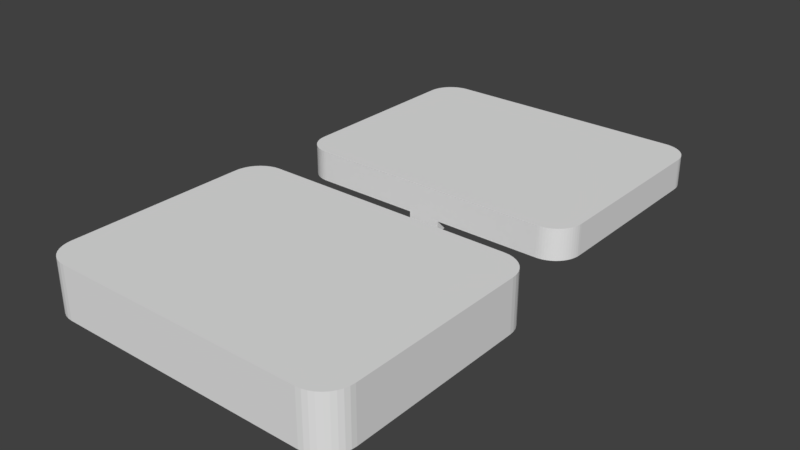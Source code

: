 # Source: sensor_holder.blend  (saved by Blender 3.1.7; exported with 4.5.12 LTS)
import bpy
from mathutils import Matrix  # noqa: F401  (used for matrix-valued properties, if any)

bpy.ops.wm.read_factory_settings(use_empty=True)
scene = bpy.context.scene
scene.name = 'Scene'

# ---- collections
col_collection_5 = bpy.data.collections.new('Collection 5'); scene.collection.children.link(col_collection_5)

# ---- world
world_world = bpy.data.worlds.new('World'); scene.world = world_world
world_world.color = (0.05088, 0.05088, 0.05088)
world_world.use_sun_shadow = False
world_world.sun_shadow_jitter_overblur = 0.0
world_world.cycles.sampling_method = 'MANUAL'

# ---- meshes
me_cube_001 = bpy.data.meshes.new('Cube.001')
me_cube_001.from_pydata([(2.5, -2.915, 1.5), (9.564, 0.25, 1.689), (6.939, 0.25, 4.314), (7.5, -2.915, -3.5), (2.524, -2.915, 1.01), (9.306, 0.25, 1.702), (2.596, -2.915, 0.5245), (9.052, 0.25, 1.74), (2.715, -2.915, 0.04858), (8.802, 0.25, 1.802), (8.559, 0.25, 1.889), (2.881, -2.915, -0.4134), (3.09, -2.915, -0.857), (8.326, 0.25, 1.999), (3.343, -2.915, -1.278), (8.105, 0.25, 2.132), (7.898, 0.25, 2.285), (3.635, -2.915, -1.672), (7.708, 0.25, 2.458), (3.964, -2.915, -2.036), (4.328, -2.915, -2.365), (7.535, 0.25, 2.649), (4.722, -2.915, -2.657), (7.381, 0.25, 2.856), (5.143, -2.915, -2.91), (7.249, 0.25, 3.077), (5.587, -2.915, -3.119), (7.139, 0.25, 3.31), (6.049, -2.915, -3.285), (7.052, 0.25, 3.552), (6.525, -2.915, -3.404), (6.989, 0.25, 3.802), (7.01, -2.915, -3.476), (6.951, 0.25, 4.057), (7.5, -2.915, 51.5), (40.06, 0.25, 4.314), (37.44, 0.25, 1.689), (2.5, -2.915, 46.5), (40.05, 0.25, 4.057), (7.01, -2.915, 51.48), (6.525, -2.915, 51.4), (40.01, 0.25, 3.802), (39.95, 0.25, 3.552), (6.049, -2.915, 51.28), (39.86, 0.25, 3.31), (5.587, -2.915, 51.12), (39.75, 0.25, 3.077), (5.143, -2.915, 50.91), (39.62, 0.25, 2.856), (4.722, -2.915, 50.66), (4.328, -2.915, 50.37), (39.47, 0.25, 2.649), (39.29, 0.25, 2.458), (3.964, -2.915, 50.04), (3.635, -2.915, 49.67), (39.1, 0.25, 2.285), (3.343, -2.915, 49.28), (38.89, 0.25, 2.132), (3.09, -2.915, 48.86), (38.67, 0.25, 1.999), (2.881, -2.915, 48.41), (38.44, 0.25, 1.889), (2.715, -2.915, 47.95), (38.2, 0.25, 1.802), (37.95, 0.25, 1.74), (2.596, -2.915, 47.48), (37.69, 0.25, 1.702), (2.524, -2.915, 46.99), (7.5, -1.25, -1.5), (9.564, 0.25, 46.31), (7.5, 2.75, -3.5), (37.44, 0.25, 46.31), (4.5, -1.25, 1.5), (2.5, 2.75, 1.5), (7.01, 2.75, -3.476), (6.939, 0.25, 14.16), (7.206, -1.25, -1.486), (6.939, 0.25, 43.69), (6.915, -1.25, -1.442), (6.525, 2.75, -3.404), (6.629, -1.25, -1.371), (6.049, 2.75, -3.285), (5.587, 2.75, -3.119), (6.352, -1.25, -1.272), (5.143, 2.75, -2.91), (6.086, -1.25, -1.146), (4.722, 2.75, -2.657), (5.833, -1.25, -0.9944), (5.597, -1.25, -0.819), (4.328, 2.75, -2.365), (5.379, -1.25, -0.6213), (3.964, 2.75, -2.036), (3.635, 2.75, -1.672), (5.181, -1.25, -0.4032), (3.343, 2.75, -1.278), (5.006, -1.25, -0.1667), (3.09, 2.75, -0.857), (4.854, -1.25, 0.08581), (4.728, -1.25, 0.352), (2.881, 2.75, -0.4134), (4.629, -1.25, 0.6291), (2.715, 2.75, 0.04858), (2.596, 2.75, 0.5245), (4.558, -1.25, 0.9147), (4.514, -1.25, 1.206), (2.524, 2.75, 1.01), (2.5, 2.75, 46.5), (4.5, -1.25, 46.5), (7.5, 2.75, 51.5), (7.5, -1.25, 49.5), (2.524, 2.75, 46.99), (4.514, -1.25, 46.79), (4.558, -1.25, 47.09), (2.596, 2.75, 47.48), (4.629, -1.25, 47.37), (2.715, 2.75, 47.95), (4.728, -1.25, 47.65), (2.881, 2.75, 48.41), (4.854, -1.25, 47.91), (3.09, 2.75, 48.86), (5.006, -1.25, 48.17), (3.343, 2.75, 49.28), (5.181, -1.25, 48.4), (3.635, 2.75, 49.67), (3.964, 2.75, 50.04), (5.379, -1.25, 48.62), (5.597, -1.25, 48.82), (4.328, 2.75, 50.37), (5.833, -1.25, 48.99), (4.722, 2.75, 50.66), (6.086, -1.25, 49.15), (5.143, 2.75, 50.91), (6.352, -1.25, 49.27), (5.587, 2.75, 51.12), (6.049, 2.75, 51.28), (6.629, -1.25, 49.37), (6.915, -1.25, 49.44), (6.525, 2.75, 51.4), (7.01, 2.75, 51.48), (7.206, -1.25, 49.49), (39.5, -2.915, -3.5), (44.5, -2.915, 1.5), (39.99, -2.915, -3.476), (40.48, -2.915, -3.404), (40.95, -2.915, -3.285), (21.13, 0.25, 21.53), (41.41, -2.915, -3.119), (39.32, 0.25, 30.57), (41.86, -2.915, -2.91), (39.87, 0.25, 30.86), (42.28, -2.915, -2.657), (40.03, 0.25, 31.14), (42.67, -2.915, -2.365), (40.05, 0.25, 43.94), (43.04, -2.915, -2.036), (40.06, 0.25, 43.69), (40.06, 0.25, 31.38), (43.37, -2.915, -1.672), (40.06, 0.25, 31.3), (43.66, -2.915, -1.278), (39.86, 0.25, 44.69), (43.91, -2.915, -0.857), (39.95, 0.25, 44.45), (44.12, -2.915, -0.4134), (39.62, 0.25, 45.14), (44.28, -2.915, 0.04858), (39.47, 0.25, 45.35), (44.4, -2.915, 0.5245), (39.75, 0.25, 44.92), (44.48, -2.915, 1.01), (44.5, -2.915, 46.5), (40.01, 0.25, 44.2), (39.5, -2.915, 51.5), (5.98, 0.25, 13.84), (5.942, 0.25, 14.22), (44.48, -2.915, 46.99), (6.217, 0.25, 14.28), (44.4, -2.915, 47.48), (6.054, 0.25, 14.08), (44.28, -2.915, 47.95), (17.42, 0.25, 19.26), (44.12, -2.915, 48.41), (6.989, 0.25, 44.2), (43.91, -2.915, 48.86), (6.951, 0.25, 43.94), (43.66, -2.915, 49.28), (7.139, 0.25, 44.69), (43.37, -2.915, 49.67), (7.381, 0.25, 45.14), (43.04, -2.915, 50.04), (42.67, -2.915, 50.37), (7.249, 0.25, 44.92), (39.29, 0.25, 45.54), (42.28, -2.915, 50.66), (41.86, -2.915, 50.91), (39.1, 0.25, 45.71), (41.41, -2.915, 51.12), (7.535, 0.25, 45.35), (7.052, 0.25, 44.45), (40.95, -2.915, 51.28), (7.898, 0.25, 45.71), (40.48, -2.915, 51.4), (8.326, 0.25, 46.0), (39.99, -2.915, 51.48), (44.5, 2.75, 1.5), (38.44, 0.25, 46.11), (42.5, -1.25, 1.5), (8.105, 0.25, 45.87), (38.67, 0.25, 46.0), (39.5, -1.25, -1.5), (39.5, 2.75, -3.5), (8.802, 0.25, 46.2), (37.95, 0.25, 46.26), (42.49, -1.25, 1.206), (9.306, 0.25, 46.3), (44.48, 2.75, 1.01), (37.69, 0.25, 46.3), (42.44, -1.25, 0.9147), (9.052, 0.25, 46.26), (44.4, 2.75, 0.5245), (8.559, 0.25, 46.11), (42.37, -1.25, 0.6291), (38.2, 0.25, 46.2), (44.28, 2.75, 0.04858), (38.89, 0.25, 45.87), (42.27, -1.25, 0.352), (7.708, 0.25, 45.54), (44.12, 2.75, -0.4134), (42.15, -1.25, 0.08581), (43.91, 2.75, -0.857), (41.99, -1.25, -0.1667), (43.66, 2.75, -1.278), (41.82, -1.25, -0.4032), (43.37, 2.75, -1.672), (43.04, 2.75, -2.036), (41.62, -1.25, -0.6213), (41.4, -1.25, -0.819), (42.67, 2.75, -2.365), (42.28, 2.75, -2.657), (41.17, -1.25, -0.9944), (41.86, 2.75, -2.91), (40.91, -1.25, -1.146), (41.41, 2.75, -3.119), (40.65, -1.25, -1.272), (40.95, 2.75, -3.285), (40.37, -1.25, -1.371), (40.09, -1.25, -1.442), (40.48, 2.75, -3.404), (39.99, 2.75, -3.476), (39.79, -1.25, -1.486), (39.5, -1.25, 49.5), (39.5, 2.75, 51.5), (44.5, 2.75, 46.5), (42.5, -1.25, 46.5), (39.79, -1.25, 49.49), (39.99, 2.75, 51.48), (40.48, 2.75, 51.4), (40.09, -1.25, 49.44), (40.95, 2.75, 51.28), (40.37, -1.25, 49.37), (41.41, 2.75, 51.12), (40.65, -1.25, 49.27), (41.86, 2.75, 50.91), (40.91, -1.25, 49.15), (42.28, 2.75, 50.66), (41.17, -1.25, 48.99), (42.67, 2.75, 50.37), (41.4, -1.25, 48.82), (43.04, 2.75, 50.04), (41.62, -1.25, 48.62), (43.37, 2.75, 49.67), (41.82, -1.25, 48.4), (43.66, 2.75, 49.28), (41.99, -1.25, 48.17), (43.91, 2.75, 48.86), (42.15, -1.25, 47.91), (44.12, 2.75, 48.41), (42.27, -1.25, 47.65), (44.28, 2.75, 47.95), (42.37, -1.25, 47.37), (42.44, -1.25, 47.09), (44.4, 2.75, 47.48), (42.49, -1.25, 46.79), (44.48, 2.75, 46.99), (40.09, -2.915, 49.44), (39.5, -2.915, 49.5), (39.79, -2.915, 49.49), (4.5, -2.915, 46.5), (4.558, -2.915, 47.09), (4.514, -2.915, 46.79), (4.728, -2.915, 47.65), (5.006, -2.915, 48.17), (4.854, -2.915, 47.91), (4.629, -2.915, 47.37), (5.379, -2.915, -0.6213), (6.086, -2.915, -1.146), (5.833, -2.915, -0.9944), (5.597, -2.915, -0.819), (6.629, -2.915, -1.371), (7.206, -2.915, -1.486), (6.915, -2.915, -1.442), (7.5, -2.915, -1.5), (6.352, -2.915, -1.272), (6.352, -2.915, 49.27), (6.629, -2.915, 49.37), (6.915, -2.915, 49.44), (7.206, -2.915, 49.49), (7.5, -2.915, 49.5), (40.65, -2.915, 49.27), (41.17, -2.915, 48.99), (40.91, -2.915, 49.15), (41.62, -2.915, -0.6213), (41.62, -2.915, 48.62), (41.4, -2.915, 48.82), (40.37, -2.915, 49.37), (41.99, -2.915, -0.1667), (41.99, -2.915, 48.17), (42.27, -2.915, 0.352), (42.27, -2.915, 47.65), (42.15, -2.915, 0.08581), (42.15, -2.915, 47.91), (42.44, -2.915, 0.9147), (42.44, -2.915, 47.09), (42.5, -2.915, 1.5), (42.49, -2.915, 1.206), (42.5, -2.915, 46.5), (42.37, -2.915, 0.6291), (42.49, -2.915, 46.79), (41.82, -2.915, -0.4032), (42.37, -2.915, 47.37), (41.82, -2.915, 48.4), (4.514, -2.915, 1.206), (4.5, -2.915, 1.5), (4.558, -2.915, 0.9147), (4.728, -2.915, 0.352), (4.629, -2.915, 0.6291), (5.006, -2.915, -0.1667), (5.379, -2.915, 48.62), (5.181, -2.915, -0.4032), (5.181, -2.915, 48.4), (4.854, -2.915, 0.08581), (6.086, -2.915, 49.15), (5.833, -2.915, 48.99), (39.79, -2.915, -1.486), (40.65, -2.915, -1.272), (40.37, -2.915, -1.371), (41.17, -2.915, -0.9944), (41.4, -2.915, -0.819), (40.09, -2.915, -1.442), (40.91, -2.915, -1.146), (39.5, -2.915, -1.5), (5.597, -2.915, 48.82), (6.939, -1.25, 4.314), (6.951, -1.25, 43.94), (6.939, -1.25, 43.69), (7.052, -1.25, 44.45), (7.249, -1.25, 44.92), (7.381, -1.25, 45.14), (7.139, -1.25, 44.69), (6.989, -1.25, 44.2), (7.535, -1.25, 45.35), (7.898, -1.25, 45.71), (7.708, -1.25, 45.54), (8.326, -1.25, 46.0), (8.105, -1.25, 45.87), (9.052, -1.25, 46.26), (8.802, -1.25, 46.2), (9.306, -1.25, 46.3), (8.559, -1.25, 46.11), (9.564, -1.25, 46.31), (7.052, -1.25, 3.552), (7.139, -1.25, 3.31), (7.249, -1.25, 3.077), (7.381, -1.25, 2.856), (7.898, -1.25, 2.285), (7.708, -1.25, 2.458), (7.535, -1.25, 2.649), (8.326, -1.25, 1.999), (8.802, -1.25, 1.802), (8.559, -1.25, 1.889), (9.306, -1.25, 1.702), (9.052, -1.25, 1.74), (9.564, -1.25, 1.689), (8.105, -1.25, 2.132), (37.95, -1.25, 1.74), (38.44, -1.25, 1.889), (38.2, -1.25, 1.802), (38.89, -1.25, 2.132), (39.47, -1.25, 2.649), (39.29, -1.25, 2.458), (39.1, -1.25, 2.285), (38.67, -1.25, 1.999), (39.75, -1.25, 3.077), (39.95, -1.25, 3.552), (39.86, -1.25, 3.31), (39.62, -1.25, 2.856), (40.05, -1.25, 4.057), (40.06, -1.25, 4.314), (40.01, -1.25, 3.802), (37.44, -1.25, 1.689), (37.69, -1.25, 1.702), (6.951, -1.25, 4.057), (6.989, -1.25, 3.802), (38.2, -1.25, 46.2), (37.95, -1.25, 46.26), (38.89, -1.25, 45.87), (38.67, -1.25, 46.0), (38.44, -1.25, 46.11), (37.69, -1.25, 46.3), (39.29, -1.25, 45.54), (39.75, -1.25, 44.92), (39.62, -1.25, 45.14), (39.47, -1.25, 45.35), (39.95, -1.25, 44.45), (40.05, -1.25, 43.94), (40.06, -1.25, 43.69), (40.01, -1.25, 44.2), (39.86, -1.25, 44.69), (39.1, -1.25, 45.71), (37.44, -1.25, 46.31)], [], [(167, 169, 141, 170, 175, 177, 179, 181, 183, 185, 187, 189, 190, 193, 194, 196, 199, 201, 203, 172, 34, 39, 40, 43, 45, 47, 49, 50, 53, 54, 56, 58, 60, 62, 65, 67, 37, 0, 4, 6, 8, 11, 334, 335, 333, 331, 332, 287, 289, 288, 293, 290, 292, 291, 339, 337, 351, 342, 341, 303, 304, 305, 306, 307, 285, 286, 284, 314, 308, 310, 309, 313, 312, 330, 316, 320, 318, 329, 322, 327, 325, 323, 324, 321, 326, 317, 319, 315, 328, 311, 347, 346, 349, 344, 345, 348, 343, 350, 301, 299, 300, 298, 302, 26, 28, 30, 32, 3, 140, 142, 143, 144, 146, 148, 150, 152, 154, 157, 159, 161, 163, 165), (340, 334, 11, 12, 14, 17, 19, 20, 22, 24, 26, 302, 295, 296, 297, 294, 338, 336), (204, 252, 170, 141), (251, 108, 34, 172), (0, 37, 106, 73), (102, 105, 73, 106, 110, 113, 115, 117, 119, 121, 123, 124, 127, 129, 131, 133, 134, 137, 138, 108, 251, 255, 256, 258, 260, 262, 264, 266, 268, 270, 272, 274, 276, 278, 281, 283, 252, 204, 215, 219, 223, 227, 229, 231, 233, 234, 237, 238, 240, 242, 244, 247, 248, 210, 70, 74, 79, 81, 82, 84, 86, 89, 91, 92, 94, 96, 99, 101), (70, 3, 32, 74), (74, 32, 30, 79), (79, 30, 28, 81), (81, 28, 26, 82), (82, 26, 24, 84), (84, 24, 22, 86), (86, 22, 20, 89), (89, 20, 19, 91), (91, 19, 17, 92), (92, 17, 14, 94), (94, 14, 12, 96), (96, 12, 11, 99), (99, 11, 8, 101), (101, 8, 6, 102), (102, 6, 4, 105), (105, 4, 0, 73), (34, 108, 138, 39), (39, 138, 137, 40), (40, 137, 134, 43), (43, 134, 133, 45), (45, 133, 131, 47), (47, 131, 129, 49), (49, 129, 127, 50), (50, 127, 124, 53), (53, 124, 123, 54), (54, 123, 121, 56), (56, 121, 119, 58), (58, 119, 117, 60), (60, 117, 115, 62), (62, 115, 113, 65), (65, 113, 110, 67), (67, 110, 106, 37), (140, 210, 248, 142), (142, 248, 247, 143), (143, 247, 244, 144), (144, 244, 242, 146), (146, 242, 240, 148), (148, 240, 238, 150), (150, 238, 237, 152), (152, 237, 234, 154), (154, 234, 233, 157), (157, 233, 231, 159), (159, 231, 229, 161), (161, 229, 227, 163), (163, 227, 223, 165), (165, 223, 219, 167), (167, 219, 215, 169), (169, 215, 204, 141), (251, 172, 203, 255), (255, 203, 201, 256), (256, 201, 199, 258), (258, 199, 196, 260), (260, 196, 194, 262), (262, 194, 193, 264), (264, 193, 190, 266), (266, 190, 189, 268), (268, 189, 187, 270), (270, 187, 185, 272), (272, 185, 183, 274), (274, 183, 181, 276), (276, 181, 179, 278), (278, 179, 177, 281), (281, 177, 175, 283), (283, 175, 170, 252), (70, 210, 140, 3), (253, 206, 323, 325), (307, 109, 250, 285), (72, 107, 287, 332), (114, 112, 111, 107, 72, 104, 103, 373, 372, 371, 370, 402, 401, 352, 354, 353, 359, 355, 358, 356, 357, 360, 362, 361, 364, 363, 368, 366, 365, 367, 369, 419, 408, 404, 403, 407, 406, 405, 418, 409, 412, 411, 410, 253, 282, 280, 279, 277, 275, 273, 271, 269, 267, 265, 263, 261, 259, 257, 254, 250, 109, 139, 136, 135, 132, 130, 128, 126, 125, 122, 120, 118, 116), (249, 246, 245, 243, 241, 239, 236, 235, 232, 230, 228, 225, 221, 217, 213, 206, 253, 410, 417, 413, 416, 414, 415, 397, 396, 398, 393, 394, 392, 395, 388, 389, 390, 387, 391, 385, 386, 384, 400, 399, 382, 380, 381, 378, 379, 377, 383, 374, 375, 376, 373, 103, 100, 98, 97, 95, 93, 90, 88, 87, 85, 83, 80, 78, 76, 68, 209), (301, 68, 76, 299), (299, 76, 78, 300), (300, 78, 80, 298), (298, 80, 83, 302), (302, 83, 85, 295), (295, 85, 87, 296), (296, 87, 88, 297), (297, 88, 90, 294), (90, 93, 338, 294), (338, 93, 95, 336), (336, 95, 97, 340), (340, 97, 98, 334), (334, 98, 100, 335), (335, 100, 103, 333), (333, 103, 104, 331), (331, 104, 72, 332), (306, 139, 109, 307), (305, 136, 139, 306), (304, 135, 136, 305), (303, 132, 135, 304), (341, 130, 132, 303), (342, 128, 130, 341), (351, 126, 128, 342), (337, 125, 126, 351), (339, 122, 125, 337), (120, 122, 339, 291), (292, 118, 120, 291), (290, 116, 118, 292), (293, 114, 116, 290), (288, 112, 114, 293), (289, 111, 112, 288), (287, 107, 111, 289), (343, 249, 209, 350), (348, 246, 249, 343), (345, 245, 246, 348), (344, 243, 245, 345), (349, 241, 243, 344), (346, 239, 241, 349), (347, 236, 239, 346), (311, 235, 236, 347), (328, 232, 235, 311), (315, 230, 232, 328), (319, 228, 230, 315), (317, 225, 228, 319), (326, 221, 225, 317), (321, 217, 221, 326), (324, 213, 217, 321), (323, 206, 213, 324), (285, 250, 254, 286), (286, 254, 257, 284), (257, 259, 314, 284), (314, 259, 261, 308), (308, 261, 263, 310), (310, 263, 265, 309), (309, 265, 267, 313), (313, 267, 269, 312), (312, 269, 271, 330), (330, 271, 273, 316), (316, 273, 275, 320), (320, 275, 277, 318), (318, 277, 279, 329), (329, 279, 280, 322), (322, 280, 282, 327), (327, 282, 253, 325), (350, 209, 68, 301), (369, 69, 71, 419), (352, 2, 75, 77, 354), (77, 75, 174, 173, 178, 176, 180, 145, 147, 149, 151, 158, 156, 155, 153, 171, 162, 160, 168, 164, 166, 192, 195, 224, 208, 205, 222, 212, 216, 71, 69, 214, 218, 211, 220, 202, 207, 200, 226, 197, 188, 191, 186, 198, 182, 184), (415, 155, 156, 35, 397), (75, 2, 33, 31, 29, 27, 25, 23, 21, 18, 16, 15, 13, 10, 9, 7, 5, 1, 36, 66, 64, 63, 61, 59, 57, 55, 52, 51, 48, 46, 44, 42, 41, 38, 35, 156, 158, 151, 149, 147, 145, 180, 176, 178, 173, 174), (382, 1, 5, 380), (380, 5, 7, 381), (381, 7, 9, 378), (378, 9, 10, 379), (379, 10, 13, 377), (377, 13, 15, 383), (383, 15, 16, 374), (374, 16, 18, 375), (375, 18, 21, 376), (376, 21, 23, 373), (373, 23, 25, 372), (372, 25, 27, 371), (371, 27, 29, 370), (370, 29, 31, 402), (402, 31, 33, 401), (401, 33, 2, 352), (367, 214, 69, 369), (365, 218, 214, 367), (366, 211, 218, 365), (368, 220, 211, 366), (363, 202, 220, 368), (364, 207, 202, 363), (361, 200, 207, 364), (362, 226, 200, 361), (360, 197, 226, 362), (357, 188, 197, 360), (356, 191, 188, 357), (358, 186, 191, 356), (355, 198, 186, 358), (359, 182, 198, 355), (353, 184, 182, 359), (354, 77, 184, 353), (400, 66, 36, 399), (384, 64, 66, 400), (386, 63, 64, 384), (385, 61, 63, 386), (391, 59, 61, 385), (387, 57, 59, 391), (390, 55, 57, 387), (389, 52, 55, 390), (388, 51, 52, 389), (395, 48, 51, 388), (392, 46, 48, 395), (44, 46, 392, 394), (42, 44, 394, 393), (398, 41, 42, 393), (396, 38, 41, 398), (397, 35, 38, 396), (419, 71, 216, 408), (408, 216, 212, 404), (404, 212, 222, 403), (403, 222, 205, 407), (407, 205, 208, 406), (406, 208, 224, 405), (405, 224, 195, 418), (418, 195, 192, 409), (192, 166, 412, 409), (166, 164, 411, 412), (164, 168, 410, 411), (168, 160, 417, 410), (160, 162, 413, 417), (162, 171, 416, 413), (171, 153, 414, 416), (153, 155, 415, 414), (399, 36, 1, 382)])
_uv = me_cube_001.uv_layers.new(name='UVMap')
_uv.uv.foreach_set('vector', [0.3933, 0.7506, 0.3955, 0.7501, 0.3977, 0.75, 0.6023, 0.75, 0.6045, 0.7501, 0.6067, 0.7506, 0.6089, 0.7513, 0.611, 0.7522, 0.613, 0.7534, 0.6149, 0.7549, 0.6167, 0.7566, 0.6183, 0.7585, 0.6198, 0.7606, 0.6212, 0.7629, 0.6223, 0.7654, 0.6233, 0.7679, 0.624, 0.7706, 0.6246, 0.7734, 0.6249, 0.7762, 0.625, 0.7791, 0.625, 0.9709, 0.6249, 0.9738, 0.6246, 0.9766, 0.624, 0.9794, 0.6233, 0.9821, 0.6223, 0.9846, 0.6212, 0.9871, 0.6198, 0.9894, 0.6183, 0.9915, 0.6167, 0.9934, 0.6149, 0.9951, 0.613, 0.9966, 0.611, 0.9978, 0.6089, 0.9987, 0.6067, 0.9994, 0.6045, 0.9999, 0.6023, 1.0, 0.3977, 1.0, 0.3955, 0.9999, 0.3933, 0.9994, 0.3911, 0.9987, 0.389, 0.9978, 0.3925, 0.987, 0.3938, 0.9876, 0.3951, 0.988, 0.3964, 0.9883, 0.3977, 0.9884, 0.6023, 0.9884, 0.6036, 0.9883, 0.6049, 0.988, 0.6062, 0.9876, 0.6075, 0.987, 0.6087, 0.9863, 0.6098, 0.9854, 0.6109, 0.9844, 0.6119, 0.9833, 0.6128, 0.982, 0.6136, 0.9806, 0.6143, 0.9792, 0.6149, 0.9776, 0.6153, 0.976, 0.6156, 0.9743, 0.6158, 0.9726, 0.6159, 0.9709, 0.6159, 0.7791, 0.6158, 0.7774, 0.6156, 0.7757, 0.6153, 0.774, 0.6149, 0.7724, 0.6143, 0.7708, 0.6136, 0.7694, 0.6128, 0.768, 0.6119, 0.7667, 0.6109, 0.7656, 0.6098, 0.7646, 0.6087, 0.7637, 0.6075, 0.763, 0.6062, 0.7624, 0.6049, 0.762, 0.6036, 0.7617, 0.6023, 0.7616, 0.3977, 0.7616, 0.3964, 0.7617, 0.3951, 0.762, 0.3938, 0.7624, 0.3925, 0.763, 0.3913, 0.7637, 0.3902, 0.7646, 0.3891, 0.7656, 0.3881, 0.7667, 0.3872, 0.768, 0.3864, 0.7694, 0.3857, 0.7708, 0.3851, 0.7724, 0.3847, 0.774, 0.3844, 0.7757, 0.3842, 0.7774, 0.3841, 0.7791, 0.3841, 0.9709, 0.3842, 0.9726, 0.3844, 0.9743, 0.3847, 0.976, 0.3851, 0.9776, 0.3767, 0.9821, 0.376, 0.9794, 0.3754, 0.9766, 0.3751, 0.9738, 0.375, 0.9709, 0.375, 0.7791, 0.3751, 0.7762, 0.3754, 0.7734, 0.376, 0.7706, 0.3767, 0.7679, 0.3777, 0.7654, 0.3788, 0.7629, 0.3802, 0.7606, 0.3817, 0.7585, 0.3833, 0.7566, 0.3851, 0.7549, 0.387, 0.7534, 0.389, 0.7522, 0.3911, 0.7513, 0.3913, 0.9863, 0.3925, 0.987, 0.389, 0.9978, 0.387, 0.9966, 0.3851, 0.9951, 0.3833, 0.9934, 0.3817, 0.9915, 0.3802, 0.9894, 0.3788, 0.9871, 0.3777, 0.9846, 0.3767, 0.9821, 0.3851, 0.9776, 0.3857, 0.9792, 0.3864, 0.9806, 0.3872, 0.982, 0.3881, 0.9833, 0.3891, 0.9844, 0.3902, 0.9854, 0.3977, 0.5, 0.6023, 0.5, 0.6023, 0.75, 0.3977, 0.75, 0.6541, 0.5, 0.8459, 0.5, 0.8459, 0.75, 0.6541, 0.75, 0.3977, 0.0, 0.6023, 0.0, 0.6023, 0.25, 0.3977, 0.25, 0.3933, 0.2506, 0.3955, 0.2501, 0.3977, 0.25, 0.6023, 0.25, 0.6045, 0.2501, 0.6067, 0.2506, 0.6089, 0.2513, 0.611, 0.2522, 0.613, 0.2534, 0.6149, 0.2549, 0.6167, 0.2566, 0.6183, 0.2585, 0.6198, 0.2606, 0.6212, 0.2629, 0.6223, 0.2654, 0.6233, 0.2679, 0.624, 0.2706, 0.6246, 0.2734, 0.6249, 0.2762, 0.625, 0.2791, 0.625, 0.4709, 0.6249, 0.4738, 0.6246, 0.4766, 0.624, 0.4794, 0.6233, 0.4821, 0.6223, 0.4846, 0.6212, 0.4871, 0.6198, 0.4894, 0.6183, 0.4915, 0.6167, 0.4934, 0.6149, 0.4951, 0.613, 0.4966, 0.611, 0.4978, 0.6089, 0.4987, 0.6067, 0.4994, 0.6045, 0.4999, 0.6023, 0.5, 0.3977, 0.5, 0.3955, 0.4999, 0.3933, 0.4994, 0.3911, 0.4987, 0.389, 0.4978, 0.387, 0.4966, 0.3851, 0.4951, 0.3833, 0.4934, 0.3817, 0.4915, 0.3802, 0.4894, 0.3788, 0.4871, 0.3777, 0.4846, 0.3767, 0.4821, 0.376, 0.4794, 0.3754, 0.4766, 0.3751, 0.4738, 0.375, 0.4709, 0.375, 0.2791, 0.3751, 0.2762, 0.3754, 0.2734, 0.376, 0.2706, 0.3767, 0.2679, 0.3777, 0.2654, 0.3788, 0.2629, 0.3802, 0.2606, 0.3817, 0.2585, 0.3833, 0.2566, 0.3851, 0.2549, 0.387, 0.2534, 0.389, 0.2522, 0.3911, 0.2513, 0.1541, 0.5, 0.1541, 0.75, 0.1512, 0.75, 0.1512, 0.5, 0.1512, 0.5, 0.1512, 0.75, 0.1484, 0.75, 0.1484, 0.5, 0.1484, 0.5, 0.1484, 0.75, 0.1456, 0.75, 0.1456, 0.5, 0.1456, 0.5, 0.1456, 0.75, 0.1429, 0.75, 0.1429, 0.5, 0.1429, 0.5, 0.1429, 0.75, 0.1404, 0.75, 0.1404, 0.5, 0.1404, 0.5, 0.1404, 0.75, 0.1379, 0.75, 0.1379, 0.5, 0.1379, 0.5, 0.1379, 0.75, 0.1356, 0.75, 0.1356, 0.5, 0.1356, 0.5, 0.1356, 0.75, 0.125, 0.75, 0.125, 0.5, 0.375, 0.25, 0.375, 0.0, 0.3833, 0.0, 0.3833, 0.25, 0.3833, 0.25, 0.3833, 0.0, 0.3851, 0.0, 0.3851, 0.25, 0.3851, 0.25, 0.3851, 0.0, 0.387, 0.0, 0.387, 0.25, 0.387, 0.25, 0.387, 0.0, 0.389, 0.0, 0.389, 0.25, 0.389, 0.25, 0.389, 0.0, 0.3911, 0.0, 0.3911, 0.25, 0.3911, 0.25, 0.3911, 0.0, 0.3933, 0.0, 0.3933, 0.25, 0.3933, 0.25, 0.3933, 0.0, 0.3955, 0.0, 0.3955, 0.25, 0.3955, 0.25, 0.3955, 0.0, 0.3977, 0.0, 0.3977, 0.25, 0.8459, 0.75, 0.8459, 0.5, 0.8488, 0.5, 0.8488, 0.75, 0.8488, 0.75, 0.8488, 0.5, 0.8516, 0.5, 0.8516, 0.75, 0.8516, 0.75, 0.8516, 0.5, 0.8544, 0.5, 0.8544, 0.75, 0.8544, 0.75, 0.8544, 0.5, 0.8571, 0.5, 0.8571, 0.75, 0.8571, 0.75, 0.8571, 0.5, 0.8596, 0.5, 0.8596, 0.75, 0.8596, 0.75, 0.8596, 0.5, 0.8621, 0.5, 0.8621, 0.75, 0.8621, 0.75, 0.8621, 0.5, 0.8644, 0.5, 0.8644, 0.75, 0.8644, 0.75, 0.8644, 0.5, 0.875, 0.5, 0.875, 0.75, 0.625, 0.0, 0.625, 0.25, 0.6167, 0.25, 0.6167, 0.0, 0.6167, 0.0, 0.6167, 0.25, 0.6149, 0.25, 0.6149, 0.0, 0.6149, 0.0, 0.6149, 0.25, 0.613, 0.25, 0.613, 0.0, 0.613, 0.0, 0.613, 0.25, 0.611, 0.25, 0.611, 0.0, 0.611, 0.0, 0.611, 0.25, 0.6089, 0.25, 0.6089, 0.0, 0.6089, 0.0, 0.6089, 0.25, 0.6067, 0.25, 0.6067, 0.0, 0.6067, 0.0, 0.6067, 0.25, 0.6045, 0.25, 0.6045, 0.0, 0.6045, 0.0, 0.6045, 0.25, 0.6023, 0.25, 0.6023, 0.0, 0.3459, 0.75, 0.3459, 0.5, 0.3488, 0.5, 0.3488, 0.75, 0.3488, 0.75, 0.3488, 0.5, 0.3516, 0.5, 0.3516, 0.75, 0.3516, 0.75, 0.3516, 0.5, 0.3544, 0.5, 0.3544, 0.75, 0.3544, 0.75, 0.3544, 0.5, 0.3571, 0.5, 0.3571, 0.75, 0.3571, 0.75, 0.3571, 0.5, 0.3596, 0.5, 0.3596, 0.75, 0.3596, 0.75, 0.3596, 0.5, 0.3621, 0.5, 0.3621, 0.75, 0.3621, 0.75, 0.3621, 0.5, 0.3644, 0.5, 0.3644, 0.75, 0.3644, 0.75, 0.3644, 0.5, 0.375, 0.5, 0.375, 0.75, 0.375, 0.75, 0.375, 0.5, 0.3833, 0.5, 0.3833, 0.75, 0.3833, 0.75, 0.3833, 0.5, 0.3851, 0.5, 0.3851, 0.75, 0.3851, 0.75, 0.3851, 0.5, 0.387, 0.5, 0.387, 0.75, 0.387, 0.75, 0.387, 0.5, 0.389, 0.5, 0.389, 0.75, 0.389, 0.75, 0.389, 0.5, 0.3911, 0.5, 0.3911, 0.75, 0.3911, 0.75, 0.3911, 0.5, 0.3933, 0.5, 0.3933, 0.75, 0.3933, 0.75, 0.3933, 0.5, 0.3955, 0.5, 0.3955, 0.75, 0.3955, 0.75, 0.3955, 0.5, 0.3977, 0.5, 0.3977, 0.75, 0.6541, 0.5, 0.6541, 0.75, 0.6512, 0.75, 0.6512, 0.5, 0.6512, 0.5, 0.6512, 0.75, 0.6484, 0.75, 0.6484, 0.5, 0.6484, 0.5, 0.6484, 0.75, 0.6456, 0.75, 0.6456, 0.5, 0.6456, 0.5, 0.6456, 0.75, 0.6429, 0.75, 0.6429, 0.5, 0.6429, 0.5, 0.6429, 0.75, 0.6404, 0.75, 0.6404, 0.5, 0.6404, 0.5, 0.6404, 0.75, 0.6379, 0.75, 0.6379, 0.5, 0.6379, 0.5, 0.6379, 0.75, 0.6356, 0.75, 0.6356, 0.5, 0.6356, 0.5, 0.6356, 0.75, 0.625, 0.75, 0.625, 0.5, 0.625, 0.5, 0.625, 0.75, 0.6167, 0.75, 0.6167, 0.5, 0.6167, 0.5, 0.6167, 0.75, 0.6149, 0.75, 0.6149, 0.5, 0.6149, 0.5, 0.6149, 0.75, 0.613, 0.75, 0.613, 0.5, 0.613, 0.5, 0.613, 0.75, 0.611, 0.75, 0.611, 0.5, 0.611, 0.5, 0.611, 0.75, 0.6089, 0.75, 0.6089, 0.5, 0.6089, 0.5, 0.6089, 0.75, 0.6067, 0.75, 0.6067, 0.5, 0.6067, 0.5, 0.6067, 0.75, 0.6045, 0.75, 0.6045, 0.5, 0.6045, 0.5, 0.6045, 0.75, 0.6023, 0.75, 0.6023, 0.5, 0.1541, 0.5, 0.3459, 0.5, 0.3459, 0.75, 0.1541, 0.75, 0.6103, 0.5, 0.3897, 0.5, 0.3897, 0.6665, 0.6103, 0.6665, 0.8558, 0.6665, 0.8558, 0.5, 0.6442, 0.5, 0.6442, 0.6665, 0.3897, 0.25, 0.6103, 0.25, 0.6103, 0.08346, 0.3897, 0.08346, 0.6146, 0.2508, 0.6132, 0.2504, 0.6117, 0.2501, 0.6103, 0.25, 0.3897, 0.25, 0.3883, 0.2501, 0.3868, 0.2504, 0.3964, 0.2685, 0.3974, 0.2676, 0.3986, 0.2669, 0.3998, 0.2664, 0.401, 0.266, 0.4022, 0.2657, 0.4035, 0.2656, 0.5965, 0.2656, 0.5978, 0.2657, 0.599, 0.266, 0.6002, 0.2664, 0.6014, 0.2669, 0.6026, 0.2676, 0.6036, 0.2685, 0.6047, 0.2695, 0.6056, 0.2706, 0.6064, 0.2718, 0.6072, 0.2731, 0.6078, 0.2745, 0.6084, 0.276, 0.6088, 0.2776, 0.6091, 0.2792, 0.6093, 0.2808, 0.6094, 0.2825, 0.6094, 0.4675, 0.6093, 0.4692, 0.6091, 0.4708, 0.6088, 0.4724, 0.6084, 0.474, 0.6078, 0.4755, 0.6072, 0.4769, 0.6064, 0.4782, 0.6056, 0.4794, 0.6047, 0.4805, 0.6036, 0.4815, 0.6026, 0.4824, 0.6103, 0.5, 0.6117, 0.4999, 0.6132, 0.4996, 0.6146, 0.4992, 0.6159, 0.4985, 0.6172, 0.4977, 0.6185, 0.4968, 0.6196, 0.4956, 0.6207, 0.4944, 0.6217, 0.493, 0.6225, 0.4915, 0.6233, 0.4898, 0.6239, 0.4881, 0.6244, 0.4864, 0.6247, 0.4845, 0.6249, 0.4827, 0.625, 0.4808, 0.625, 0.2692, 0.6249, 0.2673, 0.6247, 0.2655, 0.6244, 0.2636, 0.6239, 0.2619, 0.6233, 0.2602, 0.6225, 0.2585, 0.6217, 0.257, 0.6207, 0.2556, 0.6196, 0.2544, 0.6185, 0.2532, 0.6172, 0.2523, 0.6159, 0.2515, 0.3751, 0.4827, 0.3753, 0.4845, 0.3756, 0.4864, 0.3761, 0.4881, 0.3767, 0.4898, 0.3775, 0.4915, 0.3783, 0.493, 0.3793, 0.4944, 0.3804, 0.4956, 0.3815, 0.4968, 0.3828, 0.4977, 0.3841, 0.4985, 0.3854, 0.4992, 0.3868, 0.4996, 0.3883, 0.4999, 0.3897, 0.5, 0.6103, 0.5, 0.6026, 0.4824, 0.6014, 0.4831, 0.6002, 0.4836, 0.599, 0.484, 0.5978, 0.4843, 0.5965, 0.4844, 0.4035, 0.4844, 0.4022, 0.4843, 0.401, 0.484, 0.3998, 0.4836, 0.3986, 0.4831, 0.3974, 0.4824, 0.3964, 0.4815, 0.3953, 0.4805, 0.3944, 0.4794, 0.3936, 0.4782, 0.3928, 0.4769, 0.3922, 0.4755, 0.3916, 0.474, 0.3912, 0.4724, 0.3909, 0.4708, 0.3907, 0.4692, 0.3906, 0.4675, 0.3906, 0.2825, 0.3907, 0.2808, 0.3909, 0.2792, 0.3912, 0.2776, 0.3916, 0.276, 0.3922, 0.2745, 0.3928, 0.2731, 0.3936, 0.2718, 0.3944, 0.2706, 0.3953, 0.2695, 0.3964, 0.2685, 0.3868, 0.2504, 0.3854, 0.2508, 0.3841, 0.2515, 0.3828, 0.2523, 0.3815, 0.2532, 0.3804, 0.2544, 0.3793, 0.2556, 0.3783, 0.257, 0.3775, 0.2585, 0.3767, 0.2602, 0.3761, 0.2619, 0.3756, 0.2636, 0.3753, 0.2655, 0.3751, 0.2673, 0.375, 0.2692, 0.375, 0.4808, 0.1442, 0.6665, 0.1442, 0.5, 0.1423, 0.5, 0.1423, 0.6665, 0.1423, 0.6665, 0.1423, 0.5, 0.1405, 0.5, 0.1405, 0.6665, 0.1405, 0.6665, 0.1405, 0.5, 0.1386, 0.5, 0.1386, 0.6665, 0.1386, 0.6665, 0.1386, 0.5, 0.1369, 0.5, 0.1369, 0.6665, 0.1369, 0.6665, 0.1369, 0.5, 0.1352, 0.5, 0.1352, 0.6665, 0.1352, 0.6665, 0.1352, 0.5, 0.1335, 0.5, 0.1335, 0.6665, 0.1335, 0.6665, 0.1335, 0.5, 0.132, 0.5, 0.132, 0.6665, 0.132, 0.6665, 0.132, 0.5, 0.125, 0.5, 0.125, 0.6665, 0.375, 0.25, 0.3804, 0.25, 0.3804, 0.08346, 0.375, 0.08346, 0.3804, 0.08346, 0.3804, 0.25, 0.3815, 0.25, 0.3815, 0.08346, 0.3815, 0.08346, 0.3815, 0.25, 0.3828, 0.25, 0.3828, 0.08346, 0.3828, 0.08346, 0.3828, 0.25, 0.3841, 0.25, 0.3841, 0.08346, 0.3841, 0.08346, 0.3841, 0.25, 0.3854, 0.25, 0.3854, 0.08346, 0.3854, 0.08346, 0.3854, 0.25, 0.3868, 0.25, 0.3868, 0.08346, 0.3868, 0.08346, 0.3868, 0.25, 0.3883, 0.25, 0.3883, 0.08346, 0.3883, 0.08346, 0.3883, 0.25, 0.3897, 0.25, 0.3897, 0.08346, 0.8577, 0.6665, 0.8577, 0.5, 0.8558, 0.5, 0.8558, 0.6665, 0.8595, 0.6665, 0.8595, 0.5, 0.8577, 0.5, 0.8577, 0.6665, 0.8614, 0.6665, 0.8614, 0.5, 0.8595, 0.5, 0.8595, 0.6665, 0.8631, 0.6665, 0.8631, 0.5, 0.8614, 0.5, 0.8614, 0.6665, 0.8648, 0.6665, 0.8648, 0.5, 0.8631, 0.5, 0.8631, 0.6665, 0.8665, 0.6665, 0.8665, 0.5, 0.8648, 0.5, 0.8648, 0.6665, 0.868, 0.6665, 0.868, 0.5, 0.8665, 0.5, 0.8665, 0.6665, 0.875, 0.6665, 0.875, 0.5, 0.868, 0.5, 0.868, 0.6665, 0.6196, 0.08346, 0.6196, 0.25, 0.625, 0.25, 0.625, 0.08346, 0.6185, 0.25, 0.6196, 0.25, 0.6196, 0.08346, 0.6185, 0.08346, 0.6172, 0.08346, 0.6172, 0.25, 0.6185, 0.25, 0.6185, 0.08346, 0.6159, 0.08346, 0.6159, 0.25, 0.6172, 0.25, 0.6172, 0.08346, 0.6146, 0.08346, 0.6146, 0.25, 0.6159, 0.25, 0.6159, 0.08346, 0.6132, 0.08346, 0.6132, 0.25, 0.6146, 0.25, 0.6146, 0.08346, 0.6117, 0.08346, 0.6117, 0.25, 0.6132, 0.25, 0.6132, 0.08346, 0.6103, 0.08346, 0.6103, 0.25, 0.6117, 0.25, 0.6117, 0.08346, 0.3577, 0.6665, 0.3577, 0.5, 0.3558, 0.5, 0.3558, 0.6665, 0.3595, 0.6665, 0.3595, 0.5, 0.3577, 0.5, 0.3577, 0.6665, 0.3614, 0.6665, 0.3614, 0.5, 0.3595, 0.5, 0.3595, 0.6665, 0.3631, 0.6665, 0.3631, 0.5, 0.3614, 0.5, 0.3614, 0.6665, 0.3648, 0.6665, 0.3648, 0.5, 0.3631, 0.5, 0.3631, 0.6665, 0.3665, 0.6665, 0.3665, 0.5, 0.3648, 0.5, 0.3648, 0.6665, 0.368, 0.6665, 0.368, 0.5, 0.3665, 0.5, 0.3665, 0.6665, 0.375, 0.6665, 0.375, 0.5, 0.368, 0.5, 0.368, 0.6665, 0.3804, 0.6665, 0.3804, 0.5, 0.375, 0.5, 0.375, 0.6665, 0.3815, 0.6665, 0.3815, 0.5, 0.3804, 0.5, 0.3804, 0.6665, 0.3828, 0.6665, 0.3828, 0.5, 0.3815, 0.5, 0.3815, 0.6665, 0.3841, 0.6665, 0.3841, 0.5, 0.3828, 0.5, 0.3828, 0.6665, 0.3854, 0.6665, 0.3854, 0.5, 0.3841, 0.5, 0.3841, 0.6665, 0.3868, 0.6665, 0.3868, 0.5, 0.3854, 0.5, 0.3854, 0.6665, 0.3883, 0.6665, 0.3883, 0.5, 0.3868, 0.5, 0.3868, 0.6665, 0.3897, 0.6665, 0.3897, 0.5, 0.3883, 0.5, 0.3883, 0.6665, 0.6442, 0.6665, 0.6442, 0.5, 0.6423, 0.5, 0.6423, 0.6665, 0.6423, 0.6665, 0.6423, 0.5, 0.6405, 0.5, 0.6405, 0.6665, 0.6405, 0.5, 0.6386, 0.5, 0.6386, 0.6665, 0.6405, 0.6665, 0.6386, 0.6665, 0.6386, 0.5, 0.6369, 0.5, 0.6369, 0.6665, 0.6369, 0.6665, 0.6369, 0.5, 0.6352, 0.5, 0.6352, 0.6665, 0.6352, 0.6665, 0.6352, 0.5, 0.6335, 0.5, 0.6335, 0.6665, 0.6335, 0.6665, 0.6335, 0.5, 0.632, 0.5, 0.632, 0.6665, 0.632, 0.6665, 0.632, 0.5, 0.625, 0.5, 0.625, 0.6665, 0.625, 0.6665, 0.625, 0.5, 0.6196, 0.5, 0.6196, 0.6665, 0.6196, 0.6665, 0.6196, 0.5, 0.6185, 0.5, 0.6185, 0.6665, 0.6185, 0.6665, 0.6185, 0.5, 0.6172, 0.5, 0.6172, 0.6665, 0.6172, 0.6665, 0.6172, 0.5, 0.6159, 0.5, 0.6159, 0.6665, 0.6159, 0.6665, 0.6159, 0.5, 0.6146, 0.5, 0.6146, 0.6665, 0.6146, 0.6665, 0.6146, 0.5, 0.6132, 0.5, 0.6132, 0.6665, 0.6132, 0.6665, 0.6132, 0.5, 0.6117, 0.5, 0.6117, 0.6665, 0.6117, 0.6665, 0.6117, 0.5, 0.6103, 0.5, 0.6103, 0.6665, 0.3558, 0.6665, 0.3558, 0.5, 0.1442, 0.5, 0.1442, 0.6665, 0.5427, 0.7308, 0.625, 0.5192, 0.625, 0.5192, 0.5427, 0.7308, 0.625, 0.9853, 0.625, 0.9853, 0.375, 0.9301, 0.375, 0.7647, 0.375, 0.7647, 0.8051, 0.75, 0.8051, 0.75, 0.8048, 0.75, 0.8069, 0.7497, 0.8056, 0.7492, 0.8045, 0.748, 0.625, 0.6658, 0.625, 0.6387, 0.6295, 0.5054, 0.6343, 0.5014, 0.6374, 0.5003, 0.6393, 0.5, 0.6397, 0.5, 0.6397, 0.5, 0.6383, 0.5001, 0.6368, 0.5004, 0.6354, 0.5008, 0.6341, 0.5015, 0.6328, 0.5023, 0.6315, 0.5032, 0.6304, 0.5044, 0.6293, 0.5056, 0.6283, 0.507, 0.6275, 0.5085, 0.6267, 0.5102, 0.6261, 0.5119, 0.6256, 0.5136, 0.6253, 0.5155, 0.6251, 0.5173, 0.625, 0.5192, 0.625, 0.7308, 0.6251, 0.7327, 0.6253, 0.7345, 0.6256, 0.7364, 0.6261, 0.7381, 0.6267, 0.7398, 0.6275, 0.7415, 0.6283, 0.743, 0.6293, 0.7444, 0.6304, 0.7456, 0.6315, 0.7468, 0.6328, 0.7477, 0.805, 0.7485, 0.8056, 0.7492, 0.8068, 0.7496, 0.8053, 0.7499, 0.6103, 0.5, 0.6103, 0.5, 0.5414, 0.5789, 0.3897, 0.5789, 0.3897, 0.5789, 0.3897, 0.25, 0.3897, 0.25, 0.3883, 0.2501, 0.3868, 0.2504, 0.3854, 0.2508, 0.445, 0.25, 0.4456, 0.25, 0.446, 0.25, 0.4463, 0.25, 0.4468, 0.25, 0.4472, 0.25, 0.4478, 0.25, 0.4483, 0.25, 0.4489, 0.25, 0.4495, 0.25, 0.4501, 0.25, 0.4507, 0.25, 0.4514, 0.25, 0.5315, 0.25, 0.5323, 0.25, 0.533, 0.25, 0.5337, 0.25, 0.5343, 0.25, 0.535, 0.25, 0.5356, 0.25, 0.5362, 0.25, 0.5367, 0.25, 0.5372, 0.25, 0.5377, 0.25, 0.5381, 0.25, 0.5384, 0.25, 0.5392, 0.25, 0.5399, 0.25, 0.5407, 0.25, 0.5414, 0.25, 0.5414, 0.25, 0.5409, 0.25, 0.54, 0.25, 0.5384, 0.25, 0.5368, 0.25, 0.4862, 0.25, 0.4734, 0.25, 0.4455, 0.25, 0.4444, 0.25, 0.3872, 0.2503, 0.3893, 0.25, 0.1442, 0.526, 0.1442, 0.5, 0.1423, 0.5, 0.1423, 0.526, 0.1423, 0.526, 0.1423, 0.5, 0.1405, 0.5, 0.1405, 0.526, 0.1405, 0.526, 0.1405, 0.5, 0.1386, 0.5, 0.1386, 0.526, 0.1386, 0.526, 0.1386, 0.5, 0.1369, 0.5, 0.1369, 0.526, 0.1369, 0.526, 0.1369, 0.5, 0.1352, 0.5, 0.1352, 0.526, 0.1352, 0.526, 0.1352, 0.5, 0.1335, 0.5, 0.1335, 0.526, 0.1335, 0.526, 0.1335, 0.5, 0.132, 0.5, 0.132, 0.526, 0.132, 0.526, 0.132, 0.5, 0.125, 0.5, 0.125, 0.526, 0.375, 0.224, 0.375, 0.25, 0.3804, 0.25, 0.3804, 0.224, 0.3804, 0.224, 0.3804, 0.25, 0.3815, 0.25, 0.3815, 0.224, 0.3815, 0.224, 0.3815, 0.25, 0.3828, 0.25, 0.3828, 0.224, 0.3828, 0.224, 0.3828, 0.25, 0.3841, 0.25, 0.3841, 0.224, 0.3841, 0.224, 0.3841, 0.25, 0.3854, 0.25, 0.3854, 0.224, 0.3854, 0.224, 0.3854, 0.25, 0.3868, 0.25, 0.3868, 0.224, 0.3868, 0.224, 0.3868, 0.25, 0.3883, 0.25, 0.3883, 0.224, 0.3883, 0.224, 0.3883, 0.25, 0.3897, 0.25, 0.3897, 0.224, 0.8577, 0.526, 0.8577, 0.5, 0.8558, 0.5, 0.8558, 0.526, 0.8595, 0.526, 0.8595, 0.5, 0.8577, 0.5, 0.8577, 0.526, 0.8614, 0.526, 0.8614, 0.5, 0.8595, 0.5, 0.8595, 0.526, 0.8631, 0.526, 0.8631, 0.5, 0.8614, 0.5, 0.8614, 0.526, 0.8648, 0.526, 0.8648, 0.5, 0.8631, 0.5, 0.8631, 0.526, 0.8665, 0.526, 0.8665, 0.5, 0.8648, 0.5, 0.8648, 0.526, 0.868, 0.526, 0.868, 0.5, 0.8665, 0.5, 0.8665, 0.526, 0.875, 0.526, 0.875, 0.5, 0.868, 0.5, 0.868, 0.526, 0.6196, 0.224, 0.6196, 0.25, 0.625, 0.25, 0.625, 0.224, 0.6185, 0.224, 0.6185, 0.25, 0.6196, 0.25, 0.6196, 0.224, 0.6172, 0.224, 0.6172, 0.25, 0.6185, 0.25, 0.6185, 0.224, 0.6159, 0.224, 0.6159, 0.25, 0.6172, 0.25, 0.6172, 0.224, 0.6146, 0.224, 0.6146, 0.25, 0.6159, 0.25, 0.6159, 0.224, 0.6132, 0.224, 0.6132, 0.25, 0.6146, 0.25, 0.6146, 0.224, 0.6117, 0.224, 0.6117, 0.25, 0.6132, 0.25, 0.6132, 0.224, 0.6103, 0.224, 0.6103, 0.25, 0.6117, 0.25, 0.6117, 0.224, 0.3577, 0.526, 0.3577, 0.5, 0.3558, 0.5, 0.3558, 0.526, 0.3595, 0.526, 0.3595, 0.5, 0.3577, 0.5, 0.3577, 0.526, 0.3614, 0.526, 0.3614, 0.5, 0.3595, 0.5, 0.3595, 0.526, 0.3631, 0.526, 0.3631, 0.5, 0.3614, 0.5, 0.3614, 0.526, 0.3648, 0.526, 0.3648, 0.5, 0.3631, 0.5, 0.3631, 0.526, 0.3665, 0.526, 0.3665, 0.5, 0.3648, 0.5, 0.3648, 0.526, 0.368, 0.526, 0.368, 0.5, 0.3665, 0.5, 0.3665, 0.526, 0.375, 0.526, 0.375, 0.5, 0.368, 0.5, 0.368, 0.526, 0.3804, 0.526, 0.3804, 0.5, 0.375, 0.5, 0.375, 0.526, 0.3815, 0.526, 0.3815, 0.5, 0.3804, 0.5, 0.3804, 0.526, 0.3828, 0.526, 0.3828, 0.5, 0.3815, 0.5, 0.3815, 0.526, 0.3841, 0.5, 0.3828, 0.5, 0.3828, 0.526, 0.3841, 0.526, 0.3854, 0.5, 0.3841, 0.5, 0.3841, 0.526, 0.3854, 0.526, 0.3868, 0.526, 0.3868, 0.5, 0.3854, 0.5, 0.3854, 0.526, 0.3883, 0.526, 0.3883, 0.5, 0.3868, 0.5, 0.3868, 0.526, 0.3897, 0.526, 0.3897, 0.5, 0.3883, 0.5, 0.3883, 0.526, 0.6442, 0.526, 0.6442, 0.5, 0.6423, 0.5, 0.6423, 0.526, 0.6423, 0.526, 0.6423, 0.5, 0.6405, 0.5, 0.6405, 0.526, 0.6405, 0.526, 0.6405, 0.5, 0.6386, 0.5, 0.6386, 0.526, 0.6386, 0.526, 0.6386, 0.5, 0.6369, 0.5, 0.6369, 0.526, 0.6369, 0.526, 0.6369, 0.5, 0.6352, 0.5, 0.6352, 0.526, 0.6352, 0.526, 0.6352, 0.5, 0.6335, 0.5, 0.6335, 0.526, 0.6335, 0.526, 0.6335, 0.5, 0.632, 0.5, 0.632, 0.526, 0.632, 0.526, 0.632, 0.5, 0.625, 0.5, 0.625, 0.526, 0.625, 0.5, 0.6196, 0.5, 0.6196, 0.526, 0.625, 0.526, 0.6196, 0.5, 0.6185, 0.5, 0.6185, 0.526, 0.6196, 0.526, 0.6185, 0.5, 0.6172, 0.5, 0.6172, 0.526, 0.6185, 0.526, 0.6172, 0.5, 0.6159, 0.5, 0.6159, 0.526, 0.6172, 0.526, 0.6159, 0.5, 0.6146, 0.5, 0.6146, 0.526, 0.6159, 0.526, 0.6146, 0.5, 0.6132, 0.5, 0.6132, 0.526, 0.6146, 0.526, 0.6132, 0.5, 0.6117, 0.5, 0.6117, 0.526, 0.6132, 0.526, 0.6117, 0.5, 0.6103, 0.5, 0.6103, 0.526, 0.6117, 0.526, 0.1442, 0.6665, 0.1442, 0.6665, 0.1442, 0.6665, 0.1442, 0.6665])
me_cube_001.use_remesh_fix_poles = True
me_cube_001.use_remesh_preserve_attributes = False
me_cube_001.update()
me_cube_012 = bpy.data.meshes.new('Cube.012')
me_cube_012.from_pydata([(-3.0, -1.0, -1.0), (-3.0, -1.0, 1.0), (-3.0, 2.5, 1.0), (3.0, -1.0, -1.0), (3.0, -1.0, 1.0), (3.0, 2.5, 1.0), (-3.0, 1.0, -1.0), (3.0, 1.0, -1.0)], [], [(0, 1, 2, 6), (5, 4, 3, 7), (3, 4, 1, 0), (5, 2, 1, 4), (5, 7, 6, 2), (6, 7, 3, 0)])
_uv = me_cube_012.uv_layers.new(name='UVMap')
_uv.uv.foreach_set('vector', [0.375, 0.0, 0.625, 0.0, 0.625, 0.25, 0.5, 0.125, 0.625, 0.5, 0.625, 0.75, 0.375, 0.75, 0.5, 0.625, 0.375, 0.75, 0.625, 0.75, 0.625, 1.0, 0.375, 1.0, 0.625, 0.5, 0.875, 0.5, 0.875, 0.75, 0.625, 0.75, 0.625, 0.5, 0.5, 0.625, 0.375, 0.5, 0.625, 0.25, 0.375, 0.5, 0.5, 0.625, 0.375, 0.75, 0.125, 0.75])
me_cube_012.use_remesh_fix_poles = True
me_cube_012.use_remesh_preserve_attributes = False
me_cube_012.update()
me_cube_017 = bpy.data.meshes.new('Cube.017')
me_cube_017.from_pydata([(-3.0, -1.0, -1.0), (-3.0, -1.0, 1.0), (-3.0, 2.5, 1.0), (3.0, -1.0, -1.0), (3.0, -1.0, 1.0), (3.0, 2.5, 1.0), (-3.0, 1.0, -1.0), (3.0, 1.0, -1.0)], [], [(0, 1, 2, 6), (5, 4, 3, 7), (3, 4, 1, 0), (5, 2, 1, 4), (5, 7, 6, 2), (6, 7, 3, 0)])
_uv = me_cube_017.uv_layers.new(name='UVMap')
_uv.uv.foreach_set('vector', [0.375, 0.0, 0.625, 0.0, 0.625, 0.25, 0.5, 0.125, 0.625, 0.5, 0.625, 0.75, 0.375, 0.75, 0.5, 0.625, 0.375, 0.75, 0.625, 0.75, 0.625, 1.0, 0.375, 1.0, 0.625, 0.5, 0.875, 0.5, 0.875, 0.75, 0.625, 0.75, 0.625, 0.5, 0.5, 0.625, 0.375, 0.5, 0.625, 0.25, 0.375, 0.5, 0.5, 0.625, 0.375, 0.75, 0.125, 0.75])
me_cube_017.use_remesh_fix_poles = True
me_cube_017.use_remesh_preserve_attributes = False
me_cube_017.update()
me_cube_002 = bpy.data.meshes.new('Cube.002')
me_cube_002.from_pydata([(-2.771, -13.14, -3.0), (-7.771, -8.139, -3.0), (-3.639, -13.06, -3.0), (-4.481, -12.84, -3.0), (-5.271, -12.47, -3.0), (-5.985, -11.97, -3.0), (-6.601, -11.35, -3.0), (-7.101, -10.64, -3.0), (-7.47, -9.849, -3.0), (-7.695, -9.007, -3.0), (-7.771, -8.139, 6.665), (-2.771, -13.14, 6.665), (-7.695, -9.007, 6.665), (-7.47, -9.849, 6.665), (-7.101, -10.64, 6.665), (-6.601, -11.35, 6.665), (-5.985, -11.97, 6.665), (-5.271, -12.47, 6.665), (-4.481, -12.84, 6.665), (-3.639, -13.06, 6.665), (-7.771, 23.86, -3.0), (-2.771, 28.86, -3.0), (-7.695, 24.73, -3.0), (-7.47, 25.57, -3.0), (-7.101, 26.36, -3.0), (-6.601, 27.08, -3.0), (-5.985, 27.69, -3.0), (-5.271, 28.19, -3.0), (-4.481, 28.56, -3.0), (-3.639, 28.79, -3.0), (-2.771, 28.86, 6.665), (-7.771, 23.86, 6.665), (-3.639, 28.79, 6.665), (-4.481, 28.56, 6.665), (-5.271, 28.19, 6.665), (-5.985, 27.69, 6.665), (-6.601, 27.08, 6.665), (-7.101, 26.36, 6.665), (-7.47, 25.57, 6.665), (-7.695, 24.73, 6.665), (47.23, -8.139, -3.0), (42.23, -13.14, -3.0), (47.15, -9.007, -3.0), (46.93, -9.849, -3.0), (46.56, -10.64, -3.0), (46.06, -11.35, -3.0), (45.44, -11.97, -3.0), (44.73, -12.47, -3.0), (43.94, -12.84, -3.0), (43.1, -13.06, -3.0), (42.23, -13.14, 6.665), (47.23, -8.139, 6.665), (43.1, -13.06, 6.665), (43.94, -12.84, 6.665), (44.73, -12.47, 6.665), (45.44, -11.97, 6.665), (46.06, -11.35, 6.665), (46.56, -10.64, 6.665), (46.93, -9.849, 6.665), (47.15, -9.007, 6.665), (42.23, 28.86, -3.0), (47.23, 23.86, -3.0), (43.1, 28.79, -3.0), (43.94, 28.56, -3.0), (44.73, 28.19, -3.0), (45.44, 27.69, -3.0), (46.06, 27.08, -3.0), (46.56, 26.36, -3.0), (46.93, 25.57, -3.0), (47.15, 24.73, -3.0), (47.23, 23.86, 6.665), (42.23, 28.86, 6.665), (47.15, 24.73, 6.665), (46.93, 25.57, 6.665), (46.56, 26.36, 6.665), (46.06, 27.08, 6.665), (45.44, 27.69, 6.665), (44.73, 28.19, 6.665), (43.94, 28.56, 6.665), (43.1, 28.79, 6.665)], [], [(41, 50, 11, 0), (61, 70, 51, 40), (70, 72, 73, 74, 75, 76, 77, 78, 79, 71, 30, 32, 33, 34, 35, 36, 37, 38, 39, 31, 10, 12, 13, 14, 15, 16, 17, 18, 19, 11, 50, 52, 53, 54, 55, 56, 57, 58, 59, 51), (1, 10, 31, 20), (21, 30, 71, 60), (0, 11, 19, 2), (2, 19, 18, 3), (3, 18, 17, 4), (4, 17, 16, 5), (5, 16, 15, 6), (6, 15, 14, 7), (7, 14, 13, 8), (8, 13, 12, 9), (9, 12, 10, 1), (30, 21, 29, 32), (32, 29, 28, 33), (33, 28, 27, 34), (34, 27, 26, 35), (35, 26, 25, 36), (36, 25, 24, 37), (37, 24, 23, 38), (38, 23, 22, 39), (39, 22, 20, 31), (70, 61, 69, 72), (72, 69, 68, 73), (73, 68, 67, 74), (74, 67, 66, 75), (75, 66, 65, 76), (76, 65, 64, 77), (77, 64, 63, 78), (78, 63, 62, 79), (79, 62, 60, 71), (50, 41, 49, 52), (52, 49, 48, 53), (53, 48, 47, 54), (54, 47, 46, 55), (55, 46, 45, 56), (56, 45, 44, 57), (57, 44, 43, 58), (58, 43, 42, 59), (59, 42, 40, 51), (20, 22, 23, 24, 25, 26, 27, 28, 29, 21, 60, 62, 63, 64, 65, 66, 67, 68, 69, 61, 40, 42, 43, 44, 45, 46, 47, 48, 49, 41, 0, 2, 3, 4, 5, 6, 7, 8, 9, 1)])
_uv = me_cube_002.uv_layers.new(name='UVMap')
_uv.uv.foreach_set('vector', [0.375, 0.7727, 0.625, 0.7727, 0.625, 0.9773, 0.375, 0.9773, 0.375, 0.5298, 0.625, 0.5298, 0.625, 0.7202, 0.375, 0.7202, 0.625, 0.5298, 0.6253, 0.5246, 0.6264, 0.5196, 0.628, 0.5149, 0.6303, 0.5106, 0.6331, 0.507, 0.6364, 0.504, 0.64, 0.5018, 0.6438, 0.5005, 0.6477, 0.5, 0.8523, 0.5, 0.8562, 0.5005, 0.86, 0.5018, 0.8636, 0.504, 0.8669, 0.507, 0.8697, 0.5106, 0.872, 0.5149, 0.8736, 0.5196, 0.8747, 0.5246, 0.875, 0.5298, 0.875, 0.7202, 0.8747, 0.7254, 0.8736, 0.7304, 0.872, 0.7351, 0.8697, 0.7394, 0.8669, 0.743, 0.8636, 0.746, 0.86, 0.7482, 0.8562, 0.7495, 0.8523, 0.75, 0.6477, 0.75, 0.6438, 0.7495, 0.64, 0.7482, 0.6364, 0.746, 0.6331, 0.743, 0.6303, 0.7394, 0.628, 0.7351, 0.6264, 0.7304, 0.6253, 0.7254, 0.625, 0.7202, 0.375, 0.02976, 0.625, 0.02976, 0.625, 0.2202, 0.375, 0.2202, 0.375, 0.2727, 0.625, 0.2727, 0.625, 0.4773, 0.375, 0.4773, 0.375, 0.9773, 0.625, 0.9773, 0.625, 0.9812, 0.375, 0.9812, 0.375, 0.9812, 0.625, 0.9812, 0.625, 0.985, 0.375, 0.985, 0.375, 0.985, 0.625, 0.985, 0.625, 0.9886, 0.375, 0.9886, 0.375, 0.9886, 0.625, 0.9886, 0.625, 0.9919, 0.375, 0.9919, 0.375, 0.0, 0.625, 0.0, 0.625, 0.01063, 0.375, 0.01063, 0.375, 0.01063, 0.625, 0.01063, 0.625, 0.01488, 0.375, 0.01488, 0.375, 0.01488, 0.625, 0.01488, 0.625, 0.01958, 0.375, 0.01958, 0.375, 0.01958, 0.625, 0.01958, 0.625, 0.02459, 0.375, 0.02459, 0.375, 0.02459, 0.625, 0.02459, 0.625, 0.02976, 0.375, 0.02976, 0.625, 0.2727, 0.375, 0.2727, 0.375, 0.2688, 0.625, 0.2688, 0.625, 0.2688, 0.375, 0.2688, 0.375, 0.265, 0.625, 0.265, 0.625, 0.265, 0.375, 0.265, 0.375, 0.2614, 0.625, 0.2614, 0.625, 0.2614, 0.375, 0.2614, 0.375, 0.2581, 0.625, 0.2581, 0.625, 0.2581, 0.375, 0.2581, 0.375, 0.2394, 0.625, 0.2394, 0.625, 0.2394, 0.375, 0.2394, 0.375, 0.2351, 0.625, 0.2351, 0.625, 0.2351, 0.375, 0.2351, 0.375, 0.2304, 0.625, 0.2304, 0.625, 0.2304, 0.375, 0.2304, 0.375, 0.2254, 0.625, 0.2254, 0.625, 0.2254, 0.375, 0.2254, 0.375, 0.2202, 0.625, 0.2202, 0.625, 0.5298, 0.375, 0.5298, 0.375, 0.5246, 0.625, 0.5246, 0.625, 0.5246, 0.375, 0.5246, 0.375, 0.5196, 0.625, 0.5196, 0.625, 0.5196, 0.375, 0.5196, 0.375, 0.5149, 0.625, 0.5149, 0.625, 0.5149, 0.375, 0.5149, 0.375, 0.5106, 0.625, 0.5106, 0.625, 0.5106, 0.375, 0.5106, 0.375, 0.4919, 0.625, 0.4919, 0.625, 0.4919, 0.375, 0.4919, 0.375, 0.4886, 0.625, 0.4886, 0.625, 0.4886, 0.375, 0.4886, 0.375, 0.485, 0.625, 0.485, 0.625, 0.485, 0.375, 0.485, 0.375, 0.4812, 0.625, 0.4812, 0.625, 0.4812, 0.375, 0.4812, 0.375, 0.4773, 0.625, 0.4773, 0.625, 0.7727, 0.375, 0.7727, 0.375, 0.7688, 0.625, 0.7688, 0.625, 0.7688, 0.375, 0.7688, 0.375, 0.765, 0.625, 0.765, 0.625, 0.765, 0.375, 0.765, 0.375, 0.7614, 0.625, 0.7614, 0.625, 0.7614, 0.375, 0.7614, 0.375, 0.7581, 0.625, 0.7581, 0.625, 0.7581, 0.375, 0.7581, 0.375, 0.7394, 0.625, 0.7394, 0.625, 0.7394, 0.375, 0.7394, 0.375, 0.7351, 0.625, 0.7351, 0.625, 0.7351, 0.375, 0.7351, 0.375, 0.7304, 0.625, 0.7304, 0.625, 0.7304, 0.375, 0.7304, 0.375, 0.7254, 0.625, 0.7254, 0.625, 0.7254, 0.375, 0.7254, 0.375, 0.7202, 0.625, 0.7202, 0.125, 0.5298, 0.1253, 0.5246, 0.1264, 0.5196, 0.128, 0.5149, 0.1303, 0.5106, 0.1331, 0.507, 0.1364, 0.504, 0.14, 0.5018, 0.1438, 0.5005, 0.1477, 0.5, 0.3523, 0.5, 0.3562, 0.5005, 0.36, 0.5018, 0.3636, 0.504, 0.3669, 0.507, 0.3697, 0.5106, 0.372, 0.5149, 0.3736, 0.5196, 0.3747, 0.5246, 0.375, 0.5298, 0.375, 0.7202, 0.3747, 0.7254, 0.3736, 0.7304, 0.372, 0.7351, 0.3697, 0.7394, 0.3669, 0.743, 0.3636, 0.746, 0.36, 0.7482, 0.3562, 0.7495, 0.3523, 0.75, 0.1477, 0.75, 0.1438, 0.7495, 0.14, 0.7482, 0.1364, 0.746, 0.1331, 0.743, 0.1303, 0.7394, 0.128, 0.7351, 0.1264, 0.7304, 0.1253, 0.7254, 0.125, 0.7202])
me_cube_002.use_remesh_fix_poles = True
me_cube_002.use_remesh_preserve_attributes = False
me_cube_002.update()

# ---- objects
ob_cube_004 = bpy.data.objects.new('Cube.004', me_cube_001)
ob_cube_006 = bpy.data.objects.new('Cube.006', me_cube_012)
ob_cube_007 = bpy.data.objects.new('Cube.007', me_cube_017)
ob_cube_008 = bpy.data.objects.new('Cube.008', me_cube_002)

# ---- transforms, parenting, visibility, modifiers, constraints
ob_cube_004.location = (36.74, -5.358, -50.88)
ob_cube_004.rotation_euler = (1.571, -4.371e-08, 1.571)
ob_cube_006.location = (60.74, -1.858, -54.8)
ob_cube_007.location = (60.74, 38.14, -54.8)
ob_cube_007.rotation_euler = (0.0, -0.0, 3.142)
ob_cube_008.location = (40.02, -43.63, -54.8)
ob_cube_008.scale = (1.05, 1.05, 1.0)

# ---- collection membership
scene.collection.objects.link(ob_cube_004)
scene.collection.objects.link(ob_cube_006)
scene.collection.objects.link(ob_cube_007)
scene.collection.objects.link(ob_cube_008)

# ---- scene / render settings (as saved in the file)
scene.frame_start = 1; scene.frame_end = 250; scene.frame_set(8)
scene.render.engine = 'BLENDER_EEVEE_NEXT'
scene.render.resolution_percentage = 50
scene.render.dither_intensity = 0.0
scene.cycles.use_denoising = False
scene.cycles.samples = 128
scene.cycles.sampling_pattern = 'TABULATED_SOBOL'
scene.cycles.use_adaptive_sampling = False
scene.cycles.use_light_tree = False
scene.cycles.blur_glossy = 0.0
scene.cycles.sample_clamp_indirect = 0.0
scene.view_settings.view_transform = 'Standard'
bpy.context.view_layer.update()

# ---- added for rendering (the .blend has no active camera and no usable light): camera, sun
cam_auto = bpy.data.cameras.new('AutoCamera')
cam_auto.lens = 50.0
cam_auto.sensor_width = 36.0
cam_auto.clip_end = 1833.74
ob_auto_camera = bpy.data.objects.new('AutoCamera', cam_auto)
scene.collection.objects.link(ob_auto_camera)
ob_auto_camera.location = (165.223, -134.525, 30.6254)
ob_auto_camera.rotation_euler = (1.09748, -7.21219e-08, 0.694738)
scene.camera = ob_auto_camera
light_auto_sun = bpy.data.lights.new('AutoSun', 'SUN')
light_auto_sun.energy = 3.0
light_auto_sun.angle = 0.0523599
ob_auto_sun = bpy.data.objects.new('AutoSun', light_auto_sun)
scene.collection.objects.link(ob_auto_sun)
ob_auto_sun.rotation_euler = (0.872665, 0.174533, 0.523599)
bpy.context.view_layer.update()
